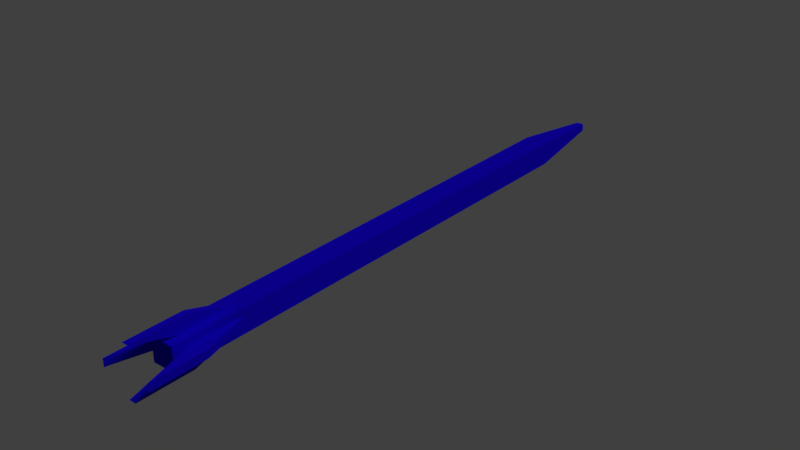 # Source: simpleMissile.blend  (saved by Blender 2.79.0; exported with 4.5.12 LTS)
import bpy
from mathutils import Matrix  # noqa: F401  (used for matrix-valued properties, if any)

bpy.ops.wm.read_factory_settings(use_empty=True)
scene = bpy.context.scene
scene.name = 'Scene'

# ---- collections
col_collection_1 = bpy.data.collections.new('Collection 1'); scene.collection.children.link(col_collection_1)

# ---- materials (node trees are filled in below, after node groups)
mat_missile = bpy.data.materials.new('missile')
mat_missile.alpha_threshold = 0.0
mat_missile.use_transparent_shadow = False
mat_missile.diffuse_color = (0.01004, 0.0, 0.8, 1.0)
mat_missile.roughness = 0.5

# ---- material node trees

# ---- world
world_world = bpy.data.worlds.new('World'); scene.world = world_world
world_world.color = (0.05088, 0.05088, 0.05088)
world_world.use_sun_shadow = False
world_world.sun_shadow_jitter_overblur = 0.0
world_world.cycles.sampling_method = 'MANUAL'

# ---- lights
light_lamp = bpy.data.lights.new('Lamp', 'SUN')
light_lamp.transmission_factor = 0.0
light_lamp.cutoff_distance = 30.0
light_lamp.angle = 0.1993
light_lamp.energy = 1.0
light_lamp.shadow_buffer_clip_start = 1.001
light_lamp.shadow_soft_size = 0.1
light_lamp.shadow_cascade_max_distance = 1000.0

# ---- meshes
me_cube_001 = bpy.data.meshes.new('Cube.001')
me_cube_001.from_pydata([(-0.2531, -0.6329, -0.2531), (-0.2531, -0.6329, 0.2531), (-0.2531, 0.6329, -0.2531), (-0.2531, 0.6329, 0.2531), (0.2531, -0.6329, -0.2531), (0.2531, -0.6329, 0.2531), (0.2531, 0.6329, -0.2531), (0.2531, 0.6329, 0.2531)], [], [(0, 1, 3, 2), (2, 3, 7, 6), (6, 7, 5, 4), (4, 5, 1, 0), (2, 6, 4, 0), (7, 3, 1, 5)])
me_cube_001.use_remesh_preserve_volume = False
me_cube_001.use_remesh_preserve_attributes = False
me_cube_001.use_mirror_vertex_groups = False
me_cube_001.update()
me_cube = bpy.data.meshes.new('Cube')
me_cube.from_pydata([(-0.2537, -3.337, -0.2537), (-0.2537, -3.337, 0.2537), (-0.2537, 5.546, -0.2537), (-0.2537, 5.546, 0.2537), (0.2537, -3.337, -0.2537), (0.2537, -3.337, 0.2537), (0.2537, 5.546, -0.2537), (0.2537, 5.546, 0.2537), (-0.2537, -5.146, -0.2537), (-0.2537, -5.146, 0.2537), (0.2537, -5.146, 0.2537), (0.2537, -5.146, -0.2537), (0.07775, -3.628, 0.2537), (-0.07775, -3.628, 0.2537), (-0.07775, -4.855, 0.2537), (0.07775, -4.855, 0.2537), (0.2537, -3.628, -0.08436), (0.2537, -3.628, 0.08436), (0.2537, -4.855, 0.08436), (0.2537, -4.855, -0.08436), (-0.2537, -3.628, 0.08436), (-0.2537, -3.628, -0.08436), (-0.2537, -4.855, -0.08436), (-0.2537, -4.855, 0.08436), (-0.07775, -3.628, -0.2537), (0.07775, -3.628, -0.2537), (0.07775, -4.855, -0.2537), (-0.07775, -4.855, -0.2537), (0.07775, -4.592, 0.5402), (-0.07775, -4.592, 0.5402), (-0.07775, -5.819, 0.5402), (0.07775, -5.819, 0.5402), (-0.07775, -4.592, -0.5402), (0.07775, -4.592, -0.5402), (0.07775, -5.819, -0.5402), (-0.07775, -5.819, -0.5402), (0.543, -4.666, -0.08436), (0.543, -4.666, 0.08436), (0.543, -5.893, 0.08436), (0.543, -5.893, -0.08436), (-0.543, -4.666, 0.08436), (-0.543, -4.666, -0.08436), (-0.543, -5.893, -0.08436), (-0.543, -5.893, 0.08436), (-0.08029, 7.414, 0.08029), (-0.08029, 7.414, -0.08029), (0.08029, 7.414, -0.08029), (0.08029, 7.414, 0.08029)], [], [(0, 1, 3, 2), (7, 6, 46, 47), (6, 7, 5, 4), (17, 37, 36, 16), (2, 6, 4, 0), (7, 3, 1, 5), (11, 10, 9, 8), (36, 37, 38, 39), (5, 1, 13, 12), (1, 9, 14, 13), (9, 10, 15, 14), (10, 5, 12, 15), (4, 5, 17, 16), (5, 10, 18, 17), (10, 11, 19, 18), (11, 4, 16, 19), (1, 0, 21, 20), (0, 8, 22, 21), (8, 9, 23, 22), (9, 1, 20, 23), (0, 4, 25, 24), (4, 11, 26, 25), (11, 8, 27, 26), (8, 0, 24, 27), (28, 29, 30, 31), (13, 29, 28, 12), (14, 30, 29, 13), (15, 31, 30, 14), (12, 28, 31, 15), (32, 33, 34, 35), (25, 33, 32, 24), (26, 34, 33, 25), (27, 35, 34, 26), (24, 32, 35, 27), (18, 38, 37, 17), (19, 39, 38, 18), (16, 36, 39, 19), (40, 41, 42, 43), (21, 41, 40, 20), (22, 42, 41, 21), (23, 43, 42, 22), (20, 40, 43, 23), (45, 44, 47, 46), (6, 2, 45, 46), (3, 7, 47, 44), (2, 3, 44, 45)])
me_cube.materials.append(mat_missile)
me_cube.use_remesh_preserve_volume = False
me_cube.use_remesh_preserve_attributes = False
me_cube.use_mirror_vertex_groups = False
me_cube.update()

# ---- objects
ob_heatseekingmissile_col = bpy.data.objects.new('heatSeekingMissile_col', me_cube_001)
ob_heat_seeking_missile_visiblemesh = bpy.data.objects.new('heat_seeking_missile_visibleMesh', me_cube)
ob_sun = bpy.data.objects.new('Sun', light_lamp)

# ---- transforms, parenting, visibility, modifiers, constraints
ob_heatseekingmissile_col.location = (0.0, 0.0, 0.0)
ob_heatseekingmissile_col.lineart.crease_threshold = 0.0
ob_heat_seeking_missile_visiblemesh.parent = ob_heatseekingmissile_col
ob_heat_seeking_missile_visiblemesh.location = (0.0, 0.0, 0.0)
ob_heat_seeking_missile_visiblemesh.lineart.crease_threshold = 0.0
ob_sun.location = (4.076, 1.005, 10.44)
ob_sun.rotation_euler = (0.6503, 0.05522, 1.866)
ob_sun.lock_rotations_4d = False
ob_sun.empty_display_type = 'ARROWS'
ob_sun.color = (0.0, 0.0, 0.0, 0.0)
ob_sun.lineart.crease_threshold = 0.0

# ---- collection membership
col_collection_1.objects.link(ob_heatseekingmissile_col)
col_collection_1.objects.link(ob_heat_seeking_missile_visiblemesh)
col_collection_1.objects.link(ob_sun)

# ---- scene / render settings (as saved in the file)
scene.frame_start = 1; scene.frame_end = 250; scene.frame_set(1)
scene.render.engine = 'BLENDER_EEVEE_NEXT'
scene.render.image_settings.color_mode = 'RGB'
scene.render.image_settings.compression = 90
scene.render.resolution_x = 1366
scene.render.resolution_y = 768
scene.render.dither_intensity = 0.0
scene.cycles.use_denoising = False
scene.cycles.samples = 128
scene.cycles.sampling_pattern = 'TABULATED_SOBOL'
scene.cycles.use_adaptive_sampling = False
scene.cycles.use_light_tree = False
scene.cycles.blur_glossy = 0.0
scene.cycles.sample_clamp_indirect = 0.0
scene.view_settings.view_transform = 'Standard'
bpy.context.view_layer.update()

# ---- added for rendering (the .blend has no active camera): camera
cam_auto = bpy.data.cameras.new('AutoCamera')
cam_auto.lens = 50.0
cam_auto.sensor_width = 36.0
cam_auto.clip_end = 1000.0
ob_auto_camera = bpy.data.objects.new('AutoCamera', cam_auto)
scene.collection.objects.link(ob_auto_camera)
ob_auto_camera.location = (12.3929, -14.1112, 9.91434)
ob_auto_camera.rotation_euler = (1.09748, -7.21219e-08, 0.694738)
scene.camera = ob_auto_camera
bpy.context.view_layer.update()
